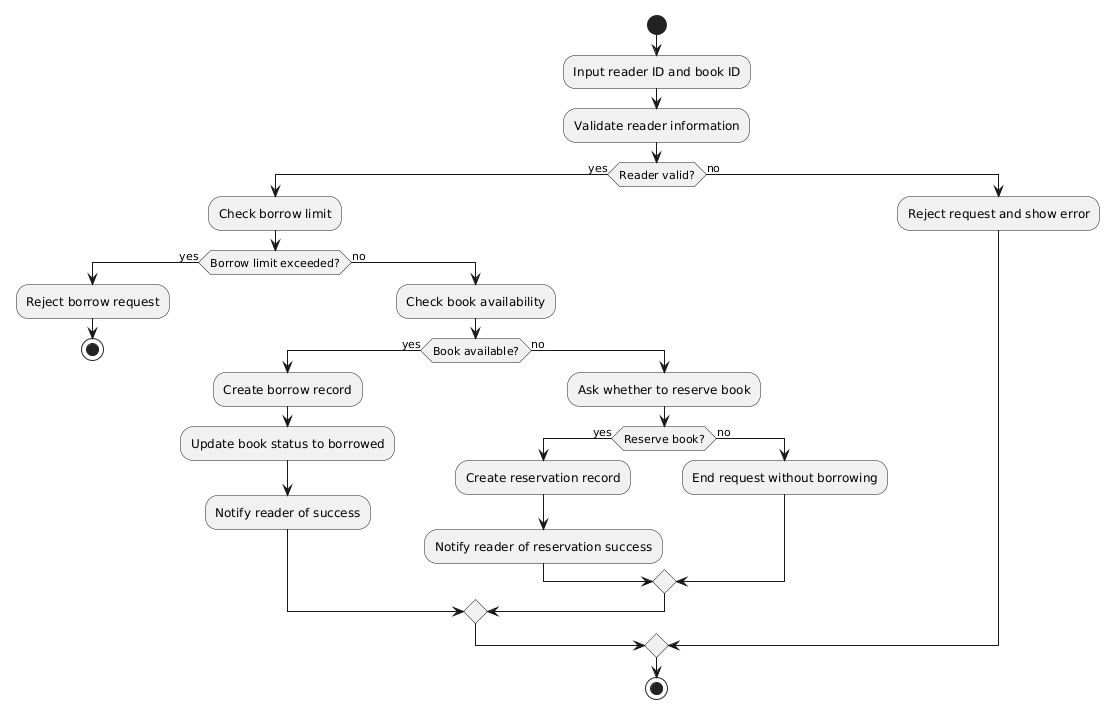

The diagram above was rendered by PlantUML. Its source (embedded in the PNG):
@startuml
start

:Input reader ID and book ID;
:Validate reader information;

if (Reader valid?) then (yes)
  :Check borrow limit;

  if (Borrow limit exceeded?) then (yes)
    :Reject borrow request;
    stop
  else (no)
    :Check book availability;

    if (Book available?) then (yes)
      :Create borrow record;
      :Update book status to borrowed;
      :Notify reader of success;
    else (no)
      :Ask whether to reserve book;

      if (Reserve book?) then (yes)
        :Create reservation record;
        :Notify reader of reservation success;
      else (no)
        :End request without borrowing;
      endif

    endif
  endif

else (no)
  :Reject request and show error;
endif

stop
@enduml